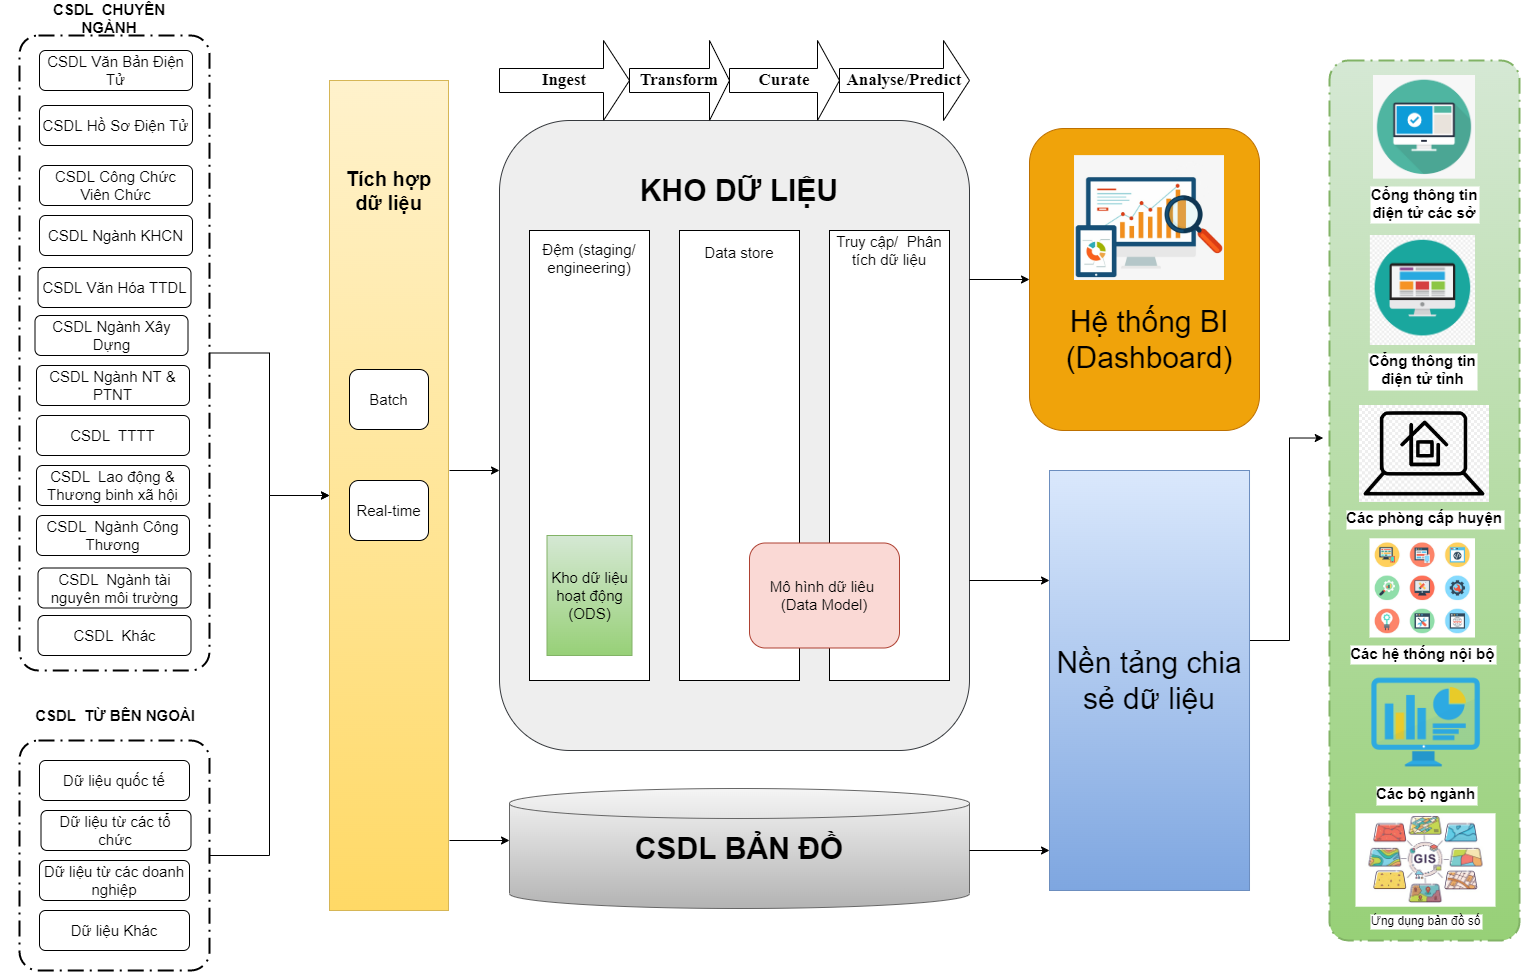

The diagram above was exported from draw.io. Its source (the exported page's mxGraphModel, read from the mxfile embedded in the PNG):
<mxGraphModel dx="1608" dy="995" grid="1" gridSize="10" guides="1" tooltips="1" connect="1" arrows="1" fold="1" page="1" pageScale="1" pageWidth="827" pageHeight="1169" math="0" shadow="0">
  <root>
    <mxCell id="0" />
    <mxCell id="1" parent="0" />
    <mxCell id="bkC1gz-02QZVTi5_y55y-1" style="edgeStyle=orthogonalEdgeStyle;rounded=0;orthogonalLoop=1;jettySize=auto;html=1;entryX=0;entryY=0.5;entryDx=0;entryDy=0;" parent="1" source="bkC1gz-02QZVTi5_y55y-2" target="bkC1gz-02QZVTi5_y55y-12" edge="1">
      <mxGeometry relative="1" as="geometry" />
    </mxCell>
    <mxCell id="bkC1gz-02QZVTi5_y55y-2" value="" style="points=[[0.25,0,0],[0.5,0,0],[0.75,0,0],[1,0.25,0],[1,0.5,0],[1,0.75,0],[0.75,1,0],[0.5,1,0],[0.25,1,0],[0,0.75,0],[0,0.5,0],[0,0.25,0]];rounded=1;arcSize=10;dashed=1;strokeColor=#000000;fillColor=none;gradientColor=none;dashPattern=8 3 1 3;strokeWidth=2;fontStyle=1;fontSize=20;" parent="1" vertex="1">
      <mxGeometry x="20" y="35" width="190" height="635" as="geometry" />
    </mxCell>
    <mxCell id="bkC1gz-02QZVTi5_y55y-5" value="" style="rounded=1;whiteSpace=wrap;html=1;fillColor=#eeeeee;strokeColor=#36393d;" parent="1" vertex="1">
      <mxGeometry x="500" y="120" width="470" height="630" as="geometry" />
    </mxCell>
    <mxCell id="bkC1gz-02QZVTi5_y55y-6" value="&lt;font size=&quot;1&quot; style=&quot;&quot;&gt;&lt;b style=&quot;font-size: 30px;&quot;&gt;KHO DỮ LIỆU&lt;/b&gt;&lt;/font&gt;" style="text;html=1;strokeColor=none;fillColor=none;align=center;verticalAlign=middle;whiteSpace=wrap;rounded=0;" parent="1" vertex="1">
      <mxGeometry x="525" y="175" width="430" height="30" as="geometry" />
    </mxCell>
    <mxCell id="bkC1gz-02QZVTi5_y55y-7" value="&lt;b&gt;&lt;font style=&quot;font-size: 17px;&quot;&gt;Ingest&lt;/font&gt;&lt;/b&gt;" style="shape=singleArrow;whiteSpace=wrap;html=1;fontFamily=Times New Roman;fontSize=14;" parent="1" vertex="1">
      <mxGeometry x="500" y="40" width="130" height="80" as="geometry" />
    </mxCell>
    <mxCell id="bkC1gz-02QZVTi5_y55y-8" value="&lt;b&gt;&lt;font style=&quot;font-size: 17px;&quot;&gt;Transform&lt;/font&gt;&lt;/b&gt;" style="shape=singleArrow;whiteSpace=wrap;html=1;fontFamily=Times New Roman;fontSize=14;" parent="1" vertex="1">
      <mxGeometry x="630" y="40" width="100" height="80" as="geometry" />
    </mxCell>
    <mxCell id="bkC1gz-02QZVTi5_y55y-9" value="&lt;b&gt;&lt;font style=&quot;font-size: 17px;&quot;&gt;Curate&lt;/font&gt;&lt;/b&gt;" style="shape=singleArrow;whiteSpace=wrap;html=1;fontFamily=Times New Roman;fontSize=14;" parent="1" vertex="1">
      <mxGeometry x="730" y="40" width="110" height="80" as="geometry" />
    </mxCell>
    <mxCell id="bkC1gz-02QZVTi5_y55y-10" value="&lt;b&gt;&lt;font style=&quot;font-size: 17px;&quot;&gt;Analyse/Predict&lt;/font&gt;&lt;/b&gt;" style="shape=singleArrow;whiteSpace=wrap;html=1;fontFamily=Times New Roman;fontSize=14;" parent="1" vertex="1">
      <mxGeometry x="840" y="40" width="130" height="80" as="geometry" />
    </mxCell>
    <mxCell id="bkC1gz-02QZVTi5_y55y-12" value="" style="rounded=0;whiteSpace=wrap;html=1;fontSize=15;fillColor=#fff2cc;gradientColor=#ffd966;strokeColor=#d6b656;" parent="1" vertex="1">
      <mxGeometry x="330" y="80" width="119" height="830" as="geometry" />
    </mxCell>
    <mxCell id="bkC1gz-02QZVTi5_y55y-13" value="&lt;font style=&quot;font-size: 20px;&quot;&gt;&lt;b&gt;Tích hợp dữ liệu&lt;/b&gt;&lt;/font&gt;" style="text;html=1;strokeColor=none;fillColor=none;align=center;verticalAlign=middle;whiteSpace=wrap;rounded=0;fontSize=15;" parent="1" vertex="1">
      <mxGeometry x="330" y="175" width="119" height="30" as="geometry" />
    </mxCell>
    <mxCell id="bkC1gz-02QZVTi5_y55y-14" value="Batch" style="rounded=1;whiteSpace=wrap;html=1;fontSize=15;" parent="1" vertex="1">
      <mxGeometry x="350" y="369" width="79" height="60" as="geometry" />
    </mxCell>
    <mxCell id="bkC1gz-02QZVTi5_y55y-15" value="Real-time" style="rounded=1;whiteSpace=wrap;html=1;fontSize=15;" parent="1" vertex="1">
      <mxGeometry x="350" y="480" width="79" height="60" as="geometry" />
    </mxCell>
    <mxCell id="bkC1gz-02QZVTi5_y55y-16" value="" style="rounded=0;whiteSpace=wrap;html=1;fontSize=15;" parent="1" vertex="1">
      <mxGeometry x="530" y="230" width="120" height="450" as="geometry" />
    </mxCell>
    <mxCell id="bkC1gz-02QZVTi5_y55y-17" value="Đệm (staging/ engineering)" style="text;html=1;strokeColor=none;fillColor=none;align=center;verticalAlign=middle;whiteSpace=wrap;rounded=0;fontSize=15;" parent="1" vertex="1">
      <mxGeometry x="535" y="235" width="110" height="45" as="geometry" />
    </mxCell>
    <mxCell id="bkC1gz-02QZVTi5_y55y-18" value="&lt;span style=&quot;font-size:14.0pt;font-family:&amp;quot;Times New Roman&amp;quot;,serif;&lt;br/&gt;mso-fareast-font-family:&amp;quot;Times New Roman&amp;quot;;mso-ansi-language:EN-US;mso-fareast-language:&lt;br/&gt;EN-US;mso-bidi-language:AR-SA&quot;&gt;Kho dữ liệu hoạt động (ODS)&lt;/span&gt;" style="rounded=0;whiteSpace=wrap;html=1;fontSize=15;fillColor=#d5e8d4;gradientColor=#97d077;strokeColor=#82b366;" parent="1" vertex="1">
      <mxGeometry x="547.5" y="535" width="85" height="120" as="geometry" />
    </mxCell>
    <mxCell id="bkC1gz-02QZVTi5_y55y-19" value="" style="rounded=0;whiteSpace=wrap;html=1;fontSize=20;" parent="1" vertex="1">
      <mxGeometry x="680" y="230" width="120" height="450" as="geometry" />
    </mxCell>
    <mxCell id="bkC1gz-02QZVTi5_y55y-20" value="&lt;font style=&quot;font-size: 15px;&quot;&gt;Data store&lt;/font&gt;" style="text;html=1;strokeColor=none;fillColor=none;align=center;verticalAlign=middle;whiteSpace=wrap;rounded=0;fontSize=20;" parent="1" vertex="1">
      <mxGeometry x="680" y="235" width="120" height="30" as="geometry" />
    </mxCell>
    <mxCell id="bkC1gz-02QZVTi5_y55y-21" value="" style="rounded=0;whiteSpace=wrap;html=1;fontSize=15;" parent="1" vertex="1">
      <mxGeometry x="830" y="230" width="120" height="450" as="geometry" />
    </mxCell>
    <mxCell id="bkC1gz-02QZVTi5_y55y-22" value="Truy cập/&amp;nbsp; Phân tích dữ liệu" style="text;html=1;strokeColor=none;fillColor=none;align=center;verticalAlign=middle;whiteSpace=wrap;rounded=0;fontSize=15;" parent="1" vertex="1">
      <mxGeometry x="830" y="235" width="120" height="30" as="geometry" />
    </mxCell>
    <mxCell id="bkC1gz-02QZVTi5_y55y-23" value="Mô hình dữ liêu&amp;nbsp; (Data Model)" style="rounded=1;whiteSpace=wrap;html=1;fontSize=15;fillColor=#fad9d5;strokeColor=#ae4132;" parent="1" vertex="1">
      <mxGeometry x="750" y="542.5" width="150" height="105" as="geometry" />
    </mxCell>
    <mxCell id="bkC1gz-02QZVTi5_y55y-24" value="&lt;font style=&quot;font-size: 15px;&quot;&gt;CSDL Văn Bản Điện Tử&lt;/font&gt;" style="rounded=1;whiteSpace=wrap;html=1;" parent="1" vertex="1">
      <mxGeometry x="40" y="50" width="153" height="40" as="geometry" />
    </mxCell>
    <mxCell id="bkC1gz-02QZVTi5_y55y-25" value="&lt;font style=&quot;font-size: 15px;&quot;&gt;CSDL Hồ Sơ Điện Tử&lt;/font&gt;" style="rounded=1;whiteSpace=wrap;html=1;" parent="1" vertex="1">
      <mxGeometry x="40" y="105" width="153" height="40" as="geometry" />
    </mxCell>
    <mxCell id="bkC1gz-02QZVTi5_y55y-27" value="&lt;font style=&quot;font-size: 15px;&quot;&gt;CSDL Công Chức Viên Chức&lt;/font&gt;" style="rounded=1;whiteSpace=wrap;html=1;" parent="1" vertex="1">
      <mxGeometry x="40" y="165" width="153" height="40" as="geometry" />
    </mxCell>
    <mxCell id="bkC1gz-02QZVTi5_y55y-28" value="&lt;font style=&quot;font-size: 15px;&quot;&gt;CSDL Văn Hóa TTDL&lt;/font&gt;" style="rounded=1;whiteSpace=wrap;html=1;" parent="1" vertex="1">
      <mxGeometry x="38.5" y="267" width="153" height="40" as="geometry" />
    </mxCell>
    <mxCell id="bkC1gz-02QZVTi5_y55y-29" value="&lt;font style=&quot;font-size: 15px;&quot;&gt;CSDL Ngành KHCN&lt;/font&gt;" style="rounded=1;whiteSpace=wrap;html=1;" parent="1" vertex="1">
      <mxGeometry x="40" y="215" width="153" height="40" as="geometry" />
    </mxCell>
    <mxCell id="bkC1gz-02QZVTi5_y55y-30" style="edgeStyle=orthogonalEdgeStyle;rounded=0;orthogonalLoop=1;jettySize=auto;html=1;entryX=0;entryY=0.5;entryDx=0;entryDy=0;" parent="1" source="bkC1gz-02QZVTi5_y55y-31" target="bkC1gz-02QZVTi5_y55y-12" edge="1">
      <mxGeometry relative="1" as="geometry" />
    </mxCell>
    <mxCell id="bkC1gz-02QZVTi5_y55y-31" value="" style="points=[[0.25,0,0],[0.5,0,0],[0.75,0,0],[1,0.25,0],[1,0.5,0],[1,0.75,0],[0.75,1,0],[0.5,1,0],[0.25,1,0],[0,0.75,0],[0,0.5,0],[0,0.25,0]];rounded=1;arcSize=10;dashed=1;strokeColor=#000000;fillColor=none;gradientColor=none;dashPattern=8 3 1 3;strokeWidth=2;fontStyle=1;fontSize=20;" parent="1" vertex="1">
      <mxGeometry x="20" y="740" width="190" height="230" as="geometry" />
    </mxCell>
    <mxCell id="bkC1gz-02QZVTi5_y55y-32" value="&lt;b&gt;&lt;font style=&quot;font-size: 15px;&quot;&gt;CSDL&amp;nbsp; CHUYÊN NGÀNH&lt;/font&gt;&lt;/b&gt;" style="text;html=1;strokeColor=none;fillColor=none;align=center;verticalAlign=middle;whiteSpace=wrap;rounded=0;" parent="1" vertex="1">
      <mxGeometry x="50" width="120" height="35" as="geometry" />
    </mxCell>
    <mxCell id="bkC1gz-02QZVTi5_y55y-33" value="&lt;b&gt;&lt;font style=&quot;font-size: 15px;&quot;&gt;CSDL&amp;nbsp; TỪ BÊN NGOÀI&lt;/font&gt;&lt;/b&gt;" style="text;html=1;strokeColor=none;fillColor=none;align=center;verticalAlign=middle;whiteSpace=wrap;rounded=0;" parent="1" vertex="1">
      <mxGeometry x="1.5" y="700" width="230" height="30" as="geometry" />
    </mxCell>
    <mxCell id="bkC1gz-02QZVTi5_y55y-34" value="Dữ liệu quốc tế" style="rounded=1;whiteSpace=wrap;html=1;fontSize=15;" parent="1" vertex="1">
      <mxGeometry x="40" y="760" width="150" height="40" as="geometry" />
    </mxCell>
    <mxCell id="bkC1gz-02QZVTi5_y55y-36" value="Dữ liệu từ các tổ chức" style="rounded=1;whiteSpace=wrap;html=1;fontSize=15;" parent="1" vertex="1">
      <mxGeometry x="41.5" y="810" width="150" height="40" as="geometry" />
    </mxCell>
    <mxCell id="bkC1gz-02QZVTi5_y55y-37" value="" style="rounded=1;whiteSpace=wrap;html=1;fontSize=15;fillColor=#f0a30a;fontColor=#000000;strokeColor=#BD7000;" parent="1" vertex="1">
      <mxGeometry x="1030" y="128" width="230" height="302" as="geometry" />
    </mxCell>
    <mxCell id="bkC1gz-02QZVTi5_y55y-51" value="&lt;font style=&quot;font-size: 15px;&quot;&gt;CSDL Ngành Xây Dựng&lt;/font&gt;" style="rounded=1;whiteSpace=wrap;html=1;" parent="1" vertex="1">
      <mxGeometry x="35.5" y="315" width="153" height="40" as="geometry" />
    </mxCell>
    <mxCell id="bkC1gz-02QZVTi5_y55y-52" value="&lt;font style=&quot;font-size: 15px;&quot;&gt;CSDL Ngành NT &amp;amp; PTNT&lt;/font&gt;" style="rounded=1;whiteSpace=wrap;html=1;" parent="1" vertex="1">
      <mxGeometry x="37" y="365" width="153" height="40" as="geometry" />
    </mxCell>
    <mxCell id="bkC1gz-02QZVTi5_y55y-53" value="&lt;font style=&quot;font-size: 15px;&quot;&gt;CSDL&amp;nbsp; TTTT&lt;/font&gt;" style="rounded=1;whiteSpace=wrap;html=1;" parent="1" vertex="1">
      <mxGeometry x="37" y="415" width="153" height="40" as="geometry" />
    </mxCell>
    <mxCell id="bkC1gz-02QZVTi5_y55y-54" value="&lt;font style=&quot;font-size: 15px;&quot;&gt;CSDL&amp;nbsp; Lao động &amp;amp; Thương binh xã hội&lt;/font&gt;" style="rounded=1;whiteSpace=wrap;html=1;" parent="1" vertex="1">
      <mxGeometry x="37" y="465" width="153" height="40" as="geometry" />
    </mxCell>
    <mxCell id="bkC1gz-02QZVTi5_y55y-55" value="&lt;font style=&quot;font-size: 15px;&quot;&gt;CSDL&amp;nbsp; Ngành Công Thương&lt;/font&gt;" style="rounded=1;whiteSpace=wrap;html=1;" parent="1" vertex="1">
      <mxGeometry x="37" y="515" width="153" height="40" as="geometry" />
    </mxCell>
    <mxCell id="bkC1gz-02QZVTi5_y55y-56" value="Dữ liệu từ các doanh nghiệp" style="rounded=1;whiteSpace=wrap;html=1;fontSize=15;" parent="1" vertex="1">
      <mxGeometry x="40" y="860" width="150" height="40" as="geometry" />
    </mxCell>
    <mxCell id="bkC1gz-02QZVTi5_y55y-57" value="Dữ liệu Khác" style="rounded=1;whiteSpace=wrap;html=1;fontSize=15;" parent="1" vertex="1">
      <mxGeometry x="40" y="910" width="150" height="40" as="geometry" />
    </mxCell>
    <mxCell id="bkC1gz-02QZVTi5_y55y-61" value="" style="endArrow=classic;html=1;rounded=0;fontSize=30;entryX=0;entryY=0.5;entryDx=0;entryDy=0;" parent="1" target="bkC1gz-02QZVTi5_y55y-37" edge="1">
      <mxGeometry width="50" height="50" relative="1" as="geometry">
        <mxPoint x="970" y="279" as="sourcePoint" />
        <mxPoint x="1080" y="270" as="targetPoint" />
      </mxGeometry>
    </mxCell>
    <mxCell id="bkC1gz-02QZVTi5_y55y-65" value="" style="endArrow=classic;html=1;rounded=0;fontSize=30;" parent="1" edge="1">
      <mxGeometry width="50" height="50" relative="1" as="geometry">
        <mxPoint x="970" y="580" as="sourcePoint" />
        <mxPoint x="1050" y="580" as="targetPoint" />
      </mxGeometry>
    </mxCell>
    <mxCell id="bkC1gz-02QZVTi5_y55y-66" value="" style="points=[[0.25,0,0],[0.5,0,0],[0.75,0,0],[1,0.25,0],[1,0.5,0],[1,0.75,0],[0.75,1,0],[0.5,1,0],[0.25,1,0],[0,0.75,0],[0,0.5,0],[0,0.25,0]];rounded=1;arcSize=10;dashed=1;strokeColor=#82b366;fillColor=#d5e8d4;gradientColor=#97d077;dashPattern=8 3 1 3;strokeWidth=2;fontStyle=1;fontSize=20;" parent="1" vertex="1">
      <mxGeometry x="1330" y="60" width="190" height="880" as="geometry" />
    </mxCell>
    <mxCell id="bkC1gz-02QZVTi5_y55y-76" value="" style="edgeStyle=orthogonalEdgeStyle;rounded=0;orthogonalLoop=1;jettySize=auto;html=1;fontSize=15;entryX=-0.033;entryY=0.429;entryDx=0;entryDy=0;entryPerimeter=0;" parent="1" target="bkC1gz-02QZVTi5_y55y-66" edge="1">
      <mxGeometry relative="1" as="geometry">
        <mxPoint x="1250.0100000000002" y="640" as="sourcePoint" />
        <mxPoint x="1310" y="457.5999999999999" as="targetPoint" />
      </mxGeometry>
    </mxCell>
    <mxCell id="bkC1gz-02QZVTi5_y55y-67" value="&lt;font style=&quot;font-size: 30px;&quot;&gt;Nền tảng chia sẻ dữ liệu&lt;/font&gt;" style="rounded=0;whiteSpace=wrap;html=1;fontSize=15;fillColor=#dae8fc;gradientColor=#7ea6e0;strokeColor=#6c8ebf;" parent="1" vertex="1">
      <mxGeometry x="1050" y="470" width="200.01" height="420" as="geometry" />
    </mxCell>
    <mxCell id="bkC1gz-02QZVTi5_y55y-70" value="Cổng thông tin &#10;điện tử các sở" style="shape=image;verticalLabelPosition=bottom;labelBackgroundColor=default;verticalAlign=top;aspect=fixed;imageAspect=0;image=https://www.pngitem.com/pimgs/m/113-1139671_portal-icon-png-png-download-portal-icon-png.png;fontStyle=1;fontSize=15;" parent="1" vertex="1">
      <mxGeometry x="1374" y="75" width="102" height="103.6" as="geometry" />
    </mxCell>
    <mxCell id="bkC1gz-02QZVTi5_y55y-71" value="Cổng thông tin &#10;điện tử tỉnh" style="shape=image;verticalLabelPosition=bottom;labelBackgroundColor=default;verticalAlign=top;aspect=fixed;imageAspect=0;image=https://www.pinclipart.com/picdir/middle/558-5580585_hard-working-student-clipart.png;fontStyle=1;fontSize=15;" parent="1" vertex="1">
      <mxGeometry x="1370.8700000000001" y="235" width="105.13" height="110" as="geometry" />
    </mxCell>
    <mxCell id="bkC1gz-02QZVTi5_y55y-72" value="Các phòng cấp huyện" style="shape=image;verticalLabelPosition=bottom;labelBackgroundColor=default;verticalAlign=top;aspect=fixed;imageAspect=0;image=https://www.dlf.pt/dfpng/middlepng/14-140585_website-portal-icon-png-transparent-png.png;fontStyle=1;fontSize=15;" parent="1" vertex="1">
      <mxGeometry x="1360" y="405" width="130" height="97" as="geometry" />
    </mxCell>
    <mxCell id="bkC1gz-02QZVTi5_y55y-73" value="Các hệ thống nội bộ" style="shape=image;verticalLabelPosition=bottom;labelBackgroundColor=default;verticalAlign=top;aspect=fixed;imageAspect=0;image=https://arena.fpt.edu.vn/wp-content/uploads/2021/04/tri-tue-va-tinh-thong-tin-2.jpg;fontStyle=1;fontSize=15;" parent="1" vertex="1">
      <mxGeometry x="1370.5" y="538.29" width="105.5" height="99.21" as="geometry" />
    </mxCell>
    <mxCell id="bkC1gz-02QZVTi5_y55y-74" value="" style="shape=image;verticalLabelPosition=bottom;labelBackgroundColor=default;verticalAlign=top;aspect=fixed;imageAspect=0;image=https://www.nicepng.com/png/detail/207-2077815_signup-for-monthly-website-growth-online-marketing-digital.png;" parent="1" vertex="1">
      <mxGeometry x="1075.02" y="155.12" width="149.97" height="124.88" as="geometry" />
    </mxCell>
    <mxCell id="bkC1gz-02QZVTi5_y55y-75" value="Các bộ ngành" style="shape=image;verticalLabelPosition=bottom;labelBackgroundColor=default;verticalAlign=top;aspect=fixed;imageAspect=0;image=https://icon-library.com/images/icon-dashboard/icon-dashboard-9.jpg;fontStyle=1;fontSize=15;" parent="1" vertex="1">
      <mxGeometry x="1370.5" y="666" width="112" height="112" as="geometry" />
    </mxCell>
    <mxCell id="bkC1gz-02QZVTi5_y55y-80" value="" style="shape=cylinder3;whiteSpace=wrap;html=1;boundedLbl=1;backgroundOutline=1;size=15;fontSize=15;fillColor=#f5f5f5;gradientColor=#b3b3b3;strokeColor=#666666;" parent="1" vertex="1">
      <mxGeometry x="510" y="788" width="460" height="120" as="geometry" />
    </mxCell>
    <mxCell id="bkC1gz-02QZVTi5_y55y-81" value="&lt;font size=&quot;1&quot; style=&quot;&quot;&gt;&lt;b style=&quot;font-size: 30px;&quot;&gt;CSDL BẢN ĐỒ&lt;/b&gt;&lt;/font&gt;" style="text;html=1;strokeColor=none;fillColor=none;align=center;verticalAlign=middle;whiteSpace=wrap;rounded=0;" parent="1" vertex="1">
      <mxGeometry x="525" y="833" width="430" height="30" as="geometry" />
    </mxCell>
    <mxCell id="bkC1gz-02QZVTi5_y55y-87" value="" style="endArrow=classic;html=1;rounded=0;fontSize=30;" parent="1" edge="1">
      <mxGeometry width="50" height="50" relative="1" as="geometry">
        <mxPoint x="450" y="470" as="sourcePoint" />
        <mxPoint x="500" y="470" as="targetPoint" />
      </mxGeometry>
    </mxCell>
    <mxCell id="bkC1gz-02QZVTi5_y55y-89" value="" style="endArrow=classic;html=1;rounded=0;fontSize=30;" parent="1" edge="1">
      <mxGeometry width="50" height="50" relative="1" as="geometry">
        <mxPoint x="450" y="840" as="sourcePoint" />
        <mxPoint x="510" y="840" as="targetPoint" />
      </mxGeometry>
    </mxCell>
    <mxCell id="bkC1gz-02QZVTi5_y55y-90" value="Hệ thống BI (Dashboard)" style="text;html=1;strokeColor=none;fillColor=none;align=center;verticalAlign=middle;whiteSpace=wrap;rounded=0;fontSize=30;" parent="1" vertex="1">
      <mxGeometry x="1070" y="307" width="160" height="63" as="geometry" />
    </mxCell>
    <mxCell id="bkC1gz-02QZVTi5_y55y-91" value="" style="endArrow=classic;html=1;rounded=0;fontSize=30;" parent="1" edge="1">
      <mxGeometry width="50" height="50" relative="1" as="geometry">
        <mxPoint x="970" y="850" as="sourcePoint" />
        <mxPoint x="1050" y="850" as="targetPoint" />
      </mxGeometry>
    </mxCell>
    <mxCell id="PQhKsUpgHa-h9H9_H7lT-1" value="&lt;font style=&quot;font-size: 15px;&quot;&gt;CSDL&amp;nbsp; Khác&lt;/font&gt;" style="rounded=1;whiteSpace=wrap;html=1;" vertex="1" parent="1">
      <mxGeometry x="38.5" y="615" width="153" height="40" as="geometry" />
    </mxCell>
    <mxCell id="PQhKsUpgHa-h9H9_H7lT-3" value="Ứng dụng bản đồ số" style="shape=image;verticalLabelPosition=bottom;labelBackgroundColor=default;verticalAlign=top;aspect=fixed;imageAspect=0;image=https://luanvan99.com/files/assets/gis_la_gi_luanvan99.jpg;" vertex="1" parent="1">
      <mxGeometry x="1356.5" y="813.2800000000001" width="140" height="93.43" as="geometry" />
    </mxCell>
    <mxCell id="PQhKsUpgHa-h9H9_H7lT-5" value="&lt;font style=&quot;font-size: 15px;&quot;&gt;CSDL&amp;nbsp; Ngành tài nguyên môi trường&lt;/font&gt;" style="rounded=1;whiteSpace=wrap;html=1;" vertex="1" parent="1">
      <mxGeometry x="38.5" y="567.5" width="153" height="40" as="geometry" />
    </mxCell>
  </root>
</mxGraphModel>